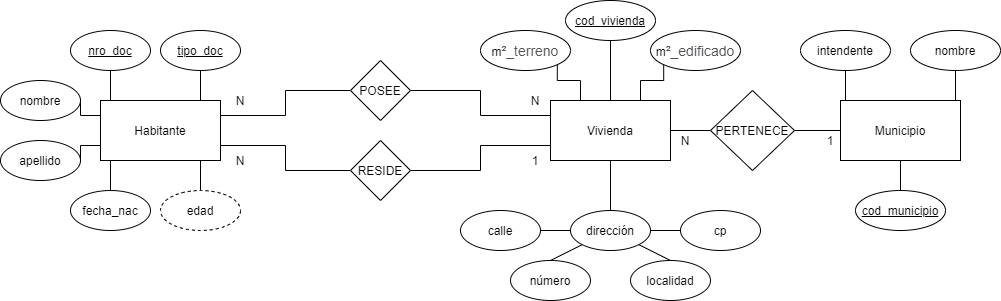

The diagram above was exported from draw.io. Its source (the exported page's mxGraphModel, read from the mxfile embedded in the PNG):
<mxGraphModel dx="2038" dy="679" grid="1" gridSize="10" guides="1" tooltips="1" connect="1" arrows="1" fold="1" page="1" pageScale="1" pageWidth="827" pageHeight="1169" math="0" shadow="0">
  <root>
    <mxCell id="0" />
    <mxCell id="1" parent="0" />
    <mxCell id="C2yZAuHs-OyG28DWTOKP-9" style="edgeStyle=orthogonalEdgeStyle;rounded=0;orthogonalLoop=1;jettySize=auto;html=1;exitX=0.25;exitY=0;exitDx=0;exitDy=0;entryX=0.5;entryY=1;entryDx=0;entryDy=0;endArrow=none;endFill=0;" parent="1" source="LJVN-ynPqsw2pPsdUQmu-1" target="LJVN-ynPqsw2pPsdUQmu-5" edge="1">
      <mxGeometry relative="1" as="geometry" />
    </mxCell>
    <mxCell id="C2yZAuHs-OyG28DWTOKP-10" style="edgeStyle=orthogonalEdgeStyle;rounded=0;orthogonalLoop=1;jettySize=auto;html=1;exitX=0.75;exitY=0;exitDx=0;exitDy=0;entryX=0.5;entryY=1;entryDx=0;entryDy=0;endArrow=none;endFill=0;" parent="1" source="LJVN-ynPqsw2pPsdUQmu-1" target="LJVN-ynPqsw2pPsdUQmu-4" edge="1">
      <mxGeometry relative="1" as="geometry" />
    </mxCell>
    <mxCell id="C2yZAuHs-OyG28DWTOKP-11" style="edgeStyle=orthogonalEdgeStyle;rounded=0;orthogonalLoop=1;jettySize=auto;html=1;exitX=0;exitY=0.25;exitDx=0;exitDy=0;entryX=1;entryY=0.5;entryDx=0;entryDy=0;endArrow=none;endFill=0;" parent="1" source="LJVN-ynPqsw2pPsdUQmu-1" target="LJVN-ynPqsw2pPsdUQmu-6" edge="1">
      <mxGeometry relative="1" as="geometry" />
    </mxCell>
    <mxCell id="C2yZAuHs-OyG28DWTOKP-12" style="edgeStyle=orthogonalEdgeStyle;rounded=0;orthogonalLoop=1;jettySize=auto;html=1;exitX=0;exitY=0.75;exitDx=0;exitDy=0;entryX=1;entryY=0.5;entryDx=0;entryDy=0;endArrow=none;endFill=0;" parent="1" source="LJVN-ynPqsw2pPsdUQmu-1" target="LJVN-ynPqsw2pPsdUQmu-7" edge="1">
      <mxGeometry relative="1" as="geometry" />
    </mxCell>
    <mxCell id="C2yZAuHs-OyG28DWTOKP-13" style="edgeStyle=orthogonalEdgeStyle;rounded=0;orthogonalLoop=1;jettySize=auto;html=1;exitX=0.25;exitY=1;exitDx=0;exitDy=0;entryX=0.5;entryY=0;entryDx=0;entryDy=0;endArrow=none;endFill=0;" parent="1" source="LJVN-ynPqsw2pPsdUQmu-1" target="LJVN-ynPqsw2pPsdUQmu-8" edge="1">
      <mxGeometry relative="1" as="geometry" />
    </mxCell>
    <mxCell id="C2yZAuHs-OyG28DWTOKP-14" style="edgeStyle=orthogonalEdgeStyle;rounded=0;orthogonalLoop=1;jettySize=auto;html=1;exitX=0.75;exitY=1;exitDx=0;exitDy=0;entryX=0.5;entryY=0;entryDx=0;entryDy=0;endArrow=none;endFill=0;" parent="1" source="LJVN-ynPqsw2pPsdUQmu-1" target="LJVN-ynPqsw2pPsdUQmu-10" edge="1">
      <mxGeometry relative="1" as="geometry" />
    </mxCell>
    <mxCell id="C2yZAuHs-OyG28DWTOKP-37" style="edgeStyle=orthogonalEdgeStyle;rounded=0;orthogonalLoop=1;jettySize=auto;html=1;exitX=1;exitY=0.25;exitDx=0;exitDy=0;entryX=0;entryY=0.5;entryDx=0;entryDy=0;endArrow=none;endFill=0;" parent="1" source="LJVN-ynPqsw2pPsdUQmu-1" target="C2yZAuHs-OyG28DWTOKP-32" edge="1">
      <mxGeometry relative="1" as="geometry" />
    </mxCell>
    <mxCell id="C2yZAuHs-OyG28DWTOKP-38" style="edgeStyle=orthogonalEdgeStyle;rounded=0;orthogonalLoop=1;jettySize=auto;html=1;exitX=1;exitY=0.75;exitDx=0;exitDy=0;entryX=0;entryY=0.5;entryDx=0;entryDy=0;endArrow=none;endFill=0;" parent="1" source="LJVN-ynPqsw2pPsdUQmu-1" target="C2yZAuHs-OyG28DWTOKP-17" edge="1">
      <mxGeometry relative="1" as="geometry" />
    </mxCell>
    <mxCell id="LJVN-ynPqsw2pPsdUQmu-1" value="Habitante" style="rounded=0;whiteSpace=wrap;html=1;" parent="1" vertex="1">
      <mxGeometry x="-270" y="170" width="120" height="60" as="geometry" />
    </mxCell>
    <mxCell id="C2yZAuHs-OyG28DWTOKP-50" style="edgeStyle=orthogonalEdgeStyle;rounded=0;orthogonalLoop=1;jettySize=auto;html=1;exitX=0.25;exitY=0;exitDx=0;exitDy=0;entryX=0.5;entryY=1;entryDx=0;entryDy=0;endArrow=none;endFill=0;" parent="1" source="LJVN-ynPqsw2pPsdUQmu-2" target="LJVN-ynPqsw2pPsdUQmu-31" edge="1">
      <mxGeometry relative="1" as="geometry" />
    </mxCell>
    <mxCell id="C2yZAuHs-OyG28DWTOKP-51" style="edgeStyle=orthogonalEdgeStyle;rounded=0;orthogonalLoop=1;jettySize=auto;html=1;exitX=0.75;exitY=0;exitDx=0;exitDy=0;entryX=0.5;entryY=1;entryDx=0;entryDy=0;endArrow=none;endFill=0;" parent="1" source="LJVN-ynPqsw2pPsdUQmu-2" target="LJVN-ynPqsw2pPsdUQmu-30" edge="1">
      <mxGeometry relative="1" as="geometry" />
    </mxCell>
    <mxCell id="C2yZAuHs-OyG28DWTOKP-52" style="edgeStyle=orthogonalEdgeStyle;rounded=0;orthogonalLoop=1;jettySize=auto;html=1;exitX=0.5;exitY=1;exitDx=0;exitDy=0;entryX=0.5;entryY=0;entryDx=0;entryDy=0;endArrow=none;endFill=0;" parent="1" source="LJVN-ynPqsw2pPsdUQmu-2" target="C2yZAuHs-OyG28DWTOKP-48" edge="1">
      <mxGeometry relative="1" as="geometry" />
    </mxCell>
    <mxCell id="LJVN-ynPqsw2pPsdUQmu-2" value="Municipio" style="rounded=0;whiteSpace=wrap;html=1;" parent="1" vertex="1">
      <mxGeometry x="470" y="170" width="120" height="60" as="geometry" />
    </mxCell>
    <mxCell id="C2yZAuHs-OyG28DWTOKP-23" style="edgeStyle=orthogonalEdgeStyle;rounded=0;orthogonalLoop=1;jettySize=auto;html=1;exitX=0.5;exitY=1;exitDx=0;exitDy=0;entryX=0.5;entryY=0;entryDx=0;entryDy=0;endArrow=none;endFill=0;" parent="1" source="LJVN-ynPqsw2pPsdUQmu-3" target="LJVN-ynPqsw2pPsdUQmu-15" edge="1">
      <mxGeometry relative="1" as="geometry" />
    </mxCell>
    <mxCell id="C2yZAuHs-OyG28DWTOKP-24" style="edgeStyle=orthogonalEdgeStyle;rounded=0;orthogonalLoop=1;jettySize=auto;html=1;exitX=1;exitY=0.5;exitDx=0;exitDy=0;entryX=0;entryY=0.5;entryDx=0;entryDy=0;endArrow=none;endFill=0;" parent="1" source="LJVN-ynPqsw2pPsdUQmu-3" target="C2yZAuHs-OyG28DWTOKP-18" edge="1">
      <mxGeometry relative="1" as="geometry" />
    </mxCell>
    <mxCell id="C2yZAuHs-OyG28DWTOKP-35" style="edgeStyle=orthogonalEdgeStyle;rounded=0;orthogonalLoop=1;jettySize=auto;html=1;exitX=0;exitY=0.75;exitDx=0;exitDy=0;entryX=1;entryY=0.5;entryDx=0;entryDy=0;endArrow=none;endFill=0;" parent="1" source="LJVN-ynPqsw2pPsdUQmu-3" target="C2yZAuHs-OyG28DWTOKP-17" edge="1">
      <mxGeometry relative="1" as="geometry" />
    </mxCell>
    <mxCell id="C2yZAuHs-OyG28DWTOKP-36" style="edgeStyle=orthogonalEdgeStyle;rounded=0;orthogonalLoop=1;jettySize=auto;html=1;exitX=0;exitY=0.25;exitDx=0;exitDy=0;entryX=1;entryY=0.5;entryDx=0;entryDy=0;endArrow=none;endFill=0;" parent="1" source="LJVN-ynPqsw2pPsdUQmu-3" target="C2yZAuHs-OyG28DWTOKP-32" edge="1">
      <mxGeometry relative="1" as="geometry" />
    </mxCell>
    <mxCell id="C2yZAuHs-OyG28DWTOKP-57" style="edgeStyle=orthogonalEdgeStyle;rounded=0;orthogonalLoop=1;jettySize=auto;html=1;exitX=0.5;exitY=0;exitDx=0;exitDy=0;entryX=0.5;entryY=1;entryDx=0;entryDy=0;endArrow=none;endFill=0;" parent="1" source="LJVN-ynPqsw2pPsdUQmu-3" target="C2yZAuHs-OyG28DWTOKP-53" edge="1">
      <mxGeometry relative="1" as="geometry" />
    </mxCell>
    <mxCell id="C2yZAuHs-OyG28DWTOKP-59" style="edgeStyle=orthogonalEdgeStyle;rounded=0;orthogonalLoop=1;jettySize=auto;html=1;exitX=0.25;exitY=0;exitDx=0;exitDy=0;entryX=1;entryY=1;entryDx=0;entryDy=0;endArrow=none;endFill=0;" parent="1" source="LJVN-ynPqsw2pPsdUQmu-3" target="LJVN-ynPqsw2pPsdUQmu-25" edge="1">
      <mxGeometry relative="1" as="geometry" />
    </mxCell>
    <mxCell id="C2yZAuHs-OyG28DWTOKP-60" style="edgeStyle=orthogonalEdgeStyle;rounded=0;orthogonalLoop=1;jettySize=auto;html=1;exitX=0.75;exitY=0;exitDx=0;exitDy=0;entryX=0;entryY=1;entryDx=0;entryDy=0;endArrow=none;endFill=0;" parent="1" source="LJVN-ynPqsw2pPsdUQmu-3" target="LJVN-ynPqsw2pPsdUQmu-26" edge="1">
      <mxGeometry relative="1" as="geometry" />
    </mxCell>
    <mxCell id="LJVN-ynPqsw2pPsdUQmu-3" value="Vivienda" style="rounded=0;whiteSpace=wrap;html=1;" parent="1" vertex="1">
      <mxGeometry x="180" y="170" width="120" height="60" as="geometry" />
    </mxCell>
    <mxCell id="LJVN-ynPqsw2pPsdUQmu-4" value="&lt;u&gt;tipo_doc&lt;/u&gt;" style="ellipse;whiteSpace=wrap;html=1;" parent="1" vertex="1">
      <mxGeometry x="-210" y="100" width="80" height="40" as="geometry" />
    </mxCell>
    <mxCell id="LJVN-ynPqsw2pPsdUQmu-5" value="&lt;u&gt;nro_doc&lt;/u&gt;" style="ellipse;whiteSpace=wrap;html=1;" parent="1" vertex="1">
      <mxGeometry x="-300" y="100" width="80" height="40" as="geometry" />
    </mxCell>
    <mxCell id="LJVN-ynPqsw2pPsdUQmu-6" value="nombre" style="ellipse;whiteSpace=wrap;html=1;" parent="1" vertex="1">
      <mxGeometry x="-370" y="150" width="80" height="40" as="geometry" />
    </mxCell>
    <mxCell id="LJVN-ynPqsw2pPsdUQmu-7" value="apellido" style="ellipse;whiteSpace=wrap;html=1;" parent="1" vertex="1">
      <mxGeometry x="-370" y="210" width="80" height="40" as="geometry" />
    </mxCell>
    <mxCell id="LJVN-ynPqsw2pPsdUQmu-8" value="fecha_nac" style="ellipse;whiteSpace=wrap;html=1;" parent="1" vertex="1">
      <mxGeometry x="-300" y="260" width="80" height="40" as="geometry" />
    </mxCell>
    <mxCell id="LJVN-ynPqsw2pPsdUQmu-10" value="edad" style="ellipse;whiteSpace=wrap;html=1;align=center;dashed=1;" parent="1" vertex="1">
      <mxGeometry x="-210" y="260" width="80" height="40" as="geometry" />
    </mxCell>
    <mxCell id="LJVN-ynPqsw2pPsdUQmu-15" value="dirección" style="ellipse;whiteSpace=wrap;html=1;" parent="1" vertex="1">
      <mxGeometry x="200" y="280" width="80" height="40" as="geometry" />
    </mxCell>
    <mxCell id="LJVN-ynPqsw2pPsdUQmu-16" value="localidad" style="ellipse;whiteSpace=wrap;html=1;align=center;" parent="1" vertex="1">
      <mxGeometry x="260" y="330" width="80" height="40" as="geometry" />
    </mxCell>
    <mxCell id="LJVN-ynPqsw2pPsdUQmu-17" value="cp" style="ellipse;whiteSpace=wrap;html=1;align=center;" parent="1" vertex="1">
      <mxGeometry x="310" y="280" width="80" height="40" as="geometry" />
    </mxCell>
    <mxCell id="LJVN-ynPqsw2pPsdUQmu-18" value="número" style="ellipse;whiteSpace=wrap;html=1;align=center;" parent="1" vertex="1">
      <mxGeometry x="140" y="330" width="80" height="40" as="geometry" />
    </mxCell>
    <mxCell id="LJVN-ynPqsw2pPsdUQmu-19" value="calle" style="ellipse;whiteSpace=wrap;html=1;align=center;" parent="1" vertex="1">
      <mxGeometry x="90" y="280" width="80" height="40" as="geometry" />
    </mxCell>
    <mxCell id="LJVN-ynPqsw2pPsdUQmu-20" value="" style="endArrow=none;html=1;entryX=0;entryY=0.5;entryDx=0;entryDy=0;exitX=1;exitY=0.5;exitDx=0;exitDy=0;" parent="1" source="LJVN-ynPqsw2pPsdUQmu-19" target="LJVN-ynPqsw2pPsdUQmu-15" edge="1">
      <mxGeometry width="50" height="50" relative="1" as="geometry">
        <mxPoint x="250" y="510" as="sourcePoint" />
        <mxPoint x="300" y="460" as="targetPoint" />
      </mxGeometry>
    </mxCell>
    <mxCell id="LJVN-ynPqsw2pPsdUQmu-21" value="" style="endArrow=none;html=1;entryX=0.5;entryY=0;entryDx=0;entryDy=0;exitX=0;exitY=1;exitDx=0;exitDy=0;" parent="1" source="LJVN-ynPqsw2pPsdUQmu-15" target="LJVN-ynPqsw2pPsdUQmu-18" edge="1">
      <mxGeometry width="50" height="50" relative="1" as="geometry">
        <mxPoint x="170" y="310" as="sourcePoint" />
        <mxPoint x="210" y="310" as="targetPoint" />
      </mxGeometry>
    </mxCell>
    <mxCell id="LJVN-ynPqsw2pPsdUQmu-22" value="" style="endArrow=none;html=1;entryX=1;entryY=1;entryDx=0;entryDy=0;exitX=0.5;exitY=0;exitDx=0;exitDy=0;" parent="1" source="LJVN-ynPqsw2pPsdUQmu-16" target="LJVN-ynPqsw2pPsdUQmu-15" edge="1">
      <mxGeometry width="50" height="50" relative="1" as="geometry">
        <mxPoint x="180" y="320" as="sourcePoint" />
        <mxPoint x="220" y="320" as="targetPoint" />
      </mxGeometry>
    </mxCell>
    <mxCell id="LJVN-ynPqsw2pPsdUQmu-23" value="" style="endArrow=none;html=1;entryX=0;entryY=0.5;entryDx=0;entryDy=0;exitX=1;exitY=0.5;exitDx=0;exitDy=0;" parent="1" source="LJVN-ynPqsw2pPsdUQmu-15" target="LJVN-ynPqsw2pPsdUQmu-17" edge="1">
      <mxGeometry width="50" height="50" relative="1" as="geometry">
        <mxPoint x="190" y="330" as="sourcePoint" />
        <mxPoint x="230" y="330" as="targetPoint" />
      </mxGeometry>
    </mxCell>
    <mxCell id="LJVN-ynPqsw2pPsdUQmu-25" value="m&lt;span style=&quot;color: rgb(77 , 81 , 86) ; font-family: &amp;#34;arial&amp;#34; , sans-serif ; font-size: 14px ; text-align: left ; background-color: rgb(255 , 255 , 255)&quot;&gt;²_terreno&lt;/span&gt;" style="ellipse;whiteSpace=wrap;html=1;align=center;" parent="1" vertex="1">
      <mxGeometry x="110" y="100" width="90" height="40" as="geometry" />
    </mxCell>
    <mxCell id="LJVN-ynPqsw2pPsdUQmu-26" value="m&lt;span style=&quot;color: rgb(77 , 81 , 86) ; font-family: &amp;#34;arial&amp;#34; , sans-serif ; font-size: 14px ; text-align: left ; background-color: rgb(255 , 255 , 255)&quot;&gt;²_edificado&lt;/span&gt;" style="ellipse;whiteSpace=wrap;html=1;align=center;" parent="1" vertex="1">
      <mxGeometry x="280" y="100" width="90" height="40" as="geometry" />
    </mxCell>
    <mxCell id="LJVN-ynPqsw2pPsdUQmu-30" value="nombre" style="ellipse;whiteSpace=wrap;html=1;align=center;" parent="1" vertex="1">
      <mxGeometry x="540" y="100" width="90" height="40" as="geometry" />
    </mxCell>
    <mxCell id="LJVN-ynPqsw2pPsdUQmu-31" value="intendente" style="ellipse;whiteSpace=wrap;html=1;align=center;" parent="1" vertex="1">
      <mxGeometry x="430" y="100" width="90" height="40" as="geometry" />
    </mxCell>
    <mxCell id="C2yZAuHs-OyG28DWTOKP-17" value="RESIDE" style="rhombus;whiteSpace=wrap;html=1;" parent="1" vertex="1">
      <mxGeometry x="-20" y="210" width="60" height="60" as="geometry" />
    </mxCell>
    <mxCell id="C2yZAuHs-OyG28DWTOKP-25" style="edgeStyle=orthogonalEdgeStyle;rounded=0;orthogonalLoop=1;jettySize=auto;html=1;exitX=1;exitY=0.5;exitDx=0;exitDy=0;entryX=0;entryY=0.5;entryDx=0;entryDy=0;endArrow=none;endFill=0;" parent="1" source="C2yZAuHs-OyG28DWTOKP-18" target="LJVN-ynPqsw2pPsdUQmu-2" edge="1">
      <mxGeometry relative="1" as="geometry" />
    </mxCell>
    <mxCell id="C2yZAuHs-OyG28DWTOKP-18" value="PERTENECE" style="rhombus;whiteSpace=wrap;html=1;" parent="1" vertex="1">
      <mxGeometry x="340" y="160" width="84" height="80" as="geometry" />
    </mxCell>
    <mxCell id="C2yZAuHs-OyG28DWTOKP-32" value="POSEE" style="rhombus;whiteSpace=wrap;html=1;" parent="1" vertex="1">
      <mxGeometry x="-20" y="130" width="60" height="60" as="geometry" />
    </mxCell>
    <mxCell id="C2yZAuHs-OyG28DWTOKP-39" value="N" style="text;html=1;strokeColor=none;fillColor=none;align=center;verticalAlign=middle;whiteSpace=wrap;rounded=0;" parent="1" vertex="1">
      <mxGeometry x="-150" y="160" width="40" height="20" as="geometry" />
    </mxCell>
    <mxCell id="C2yZAuHs-OyG28DWTOKP-41" value="N" style="text;html=1;strokeColor=none;fillColor=none;align=center;verticalAlign=middle;whiteSpace=wrap;rounded=0;" parent="1" vertex="1">
      <mxGeometry x="145" y="160" width="40" height="20" as="geometry" />
    </mxCell>
    <mxCell id="C2yZAuHs-OyG28DWTOKP-44" value="N" style="text;html=1;strokeColor=none;fillColor=none;align=center;verticalAlign=middle;whiteSpace=wrap;rounded=0;" parent="1" vertex="1">
      <mxGeometry x="-150" y="220" width="40" height="20" as="geometry" />
    </mxCell>
    <mxCell id="C2yZAuHs-OyG28DWTOKP-45" value="1" style="text;html=1;strokeColor=none;fillColor=none;align=center;verticalAlign=middle;whiteSpace=wrap;rounded=0;" parent="1" vertex="1">
      <mxGeometry x="145" y="220" width="40" height="20" as="geometry" />
    </mxCell>
    <mxCell id="C2yZAuHs-OyG28DWTOKP-46" value="1" style="text;html=1;strokeColor=none;fillColor=none;align=center;verticalAlign=middle;whiteSpace=wrap;rounded=0;" parent="1" vertex="1">
      <mxGeometry x="440" y="200" width="40" height="20" as="geometry" />
    </mxCell>
    <mxCell id="C2yZAuHs-OyG28DWTOKP-47" value="N" style="text;html=1;strokeColor=none;fillColor=none;align=center;verticalAlign=middle;whiteSpace=wrap;rounded=0;" parent="1" vertex="1">
      <mxGeometry x="295" y="200" width="40" height="20" as="geometry" />
    </mxCell>
    <mxCell id="C2yZAuHs-OyG28DWTOKP-48" value="&lt;u&gt;cod_municipio&lt;/u&gt;" style="ellipse;whiteSpace=wrap;html=1;align=center;" parent="1" vertex="1">
      <mxGeometry x="485" y="260" width="90" height="40" as="geometry" />
    </mxCell>
    <mxCell id="C2yZAuHs-OyG28DWTOKP-53" value="&lt;u&gt;cod_vivienda&lt;/u&gt;" style="ellipse;whiteSpace=wrap;html=1;align=center;" parent="1" vertex="1">
      <mxGeometry x="195" y="70" width="90" height="40" as="geometry" />
    </mxCell>
  </root>
</mxGraphModel>